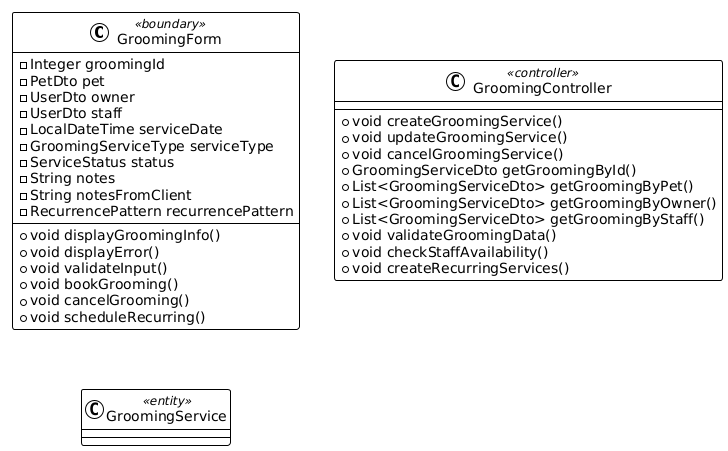

The diagram above was rendered by PlantUML. Its source (embedded in the PNG):
@startuml
!theme plain

class GroomingForm <<boundary>> {
  - Integer groomingId
  - PetDto pet
  - UserDto owner
  - UserDto staff
  - LocalDateTime serviceDate
  - GroomingServiceType serviceType
  - ServiceStatus status
  - String notes
  - String notesFromClient
  - RecurrencePattern recurrencePattern
  + void displayGroomingInfo()
  + void displayError()
  + void validateInput()
  + void bookGrooming()
  + void cancelGrooming()
  + void scheduleRecurring()
}

class GroomingController <<controller>> {
  + void createGroomingService()
  + void updateGroomingService()
  + void cancelGroomingService()
  + GroomingServiceDto getGroomingById()
  + List<GroomingServiceDto> getGroomingByPet()
  + List<GroomingServiceDto> getGroomingByOwner()
  + List<GroomingServiceDto> getGroomingByStaff()
  + void validateGroomingData()
  + void checkStaffAvailability()
  + void createRecurringServices()
}

class GroomingService <<entity>> {
  
}
@enduml